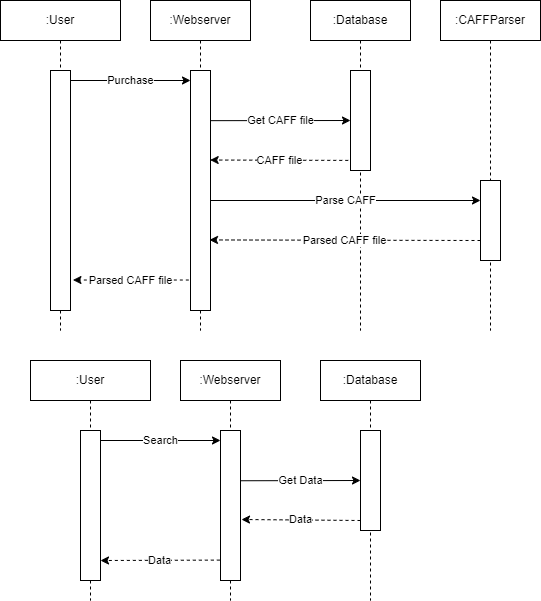

The diagram above was exported from draw.io. Its source (the exported page's mxGraphModel, read from the mxfile embedded in the PNG):
<mxGraphModel dx="1422" dy="762" grid="1" gridSize="10" guides="1" tooltips="1" connect="1" arrows="1" fold="1" page="1" pageScale="1" pageWidth="827" pageHeight="1169" math="0" shadow="0">
  <root>
    <mxCell id="0" />
    <mxCell id="1" parent="0" />
    <mxCell id="i2LtNhAqQFBFQRT-6xsA-1" value=":User" style="shape=umlLifeline;perimeter=lifelinePerimeter;whiteSpace=wrap;html=1;container=1;collapsible=0;recursiveResize=0;outlineConnect=0;" parent="1" vertex="1">
      <mxGeometry x="50" y="40" width="120" height="330" as="geometry" />
    </mxCell>
    <mxCell id="i2LtNhAqQFBFQRT-6xsA-6" value="" style="rounded=0;whiteSpace=wrap;html=1;" parent="i2LtNhAqQFBFQRT-6xsA-1" vertex="1">
      <mxGeometry x="50" y="70" width="20" height="240" as="geometry" />
    </mxCell>
    <mxCell id="i2LtNhAqQFBFQRT-6xsA-2" value=":Webserver" style="shape=umlLifeline;perimeter=lifelinePerimeter;whiteSpace=wrap;html=1;container=1;collapsible=0;recursiveResize=0;outlineConnect=0;" parent="1" vertex="1">
      <mxGeometry x="200" y="40" width="100" height="330" as="geometry" />
    </mxCell>
    <mxCell id="i2LtNhAqQFBFQRT-6xsA-7" value="" style="rounded=0;whiteSpace=wrap;html=1;" parent="i2LtNhAqQFBFQRT-6xsA-2" vertex="1">
      <mxGeometry x="40" y="70" width="20" height="240" as="geometry" />
    </mxCell>
    <mxCell id="i2LtNhAqQFBFQRT-6xsA-4" value=":Database" style="shape=umlLifeline;perimeter=lifelinePerimeter;whiteSpace=wrap;html=1;container=1;collapsible=0;recursiveResize=0;outlineConnect=0;" parent="1" vertex="1">
      <mxGeometry x="360" y="40" width="100" height="330" as="geometry" />
    </mxCell>
    <mxCell id="5GDdVUPS8tPeU9K9F-T5-9" value="" style="rounded=0;whiteSpace=wrap;html=1;" parent="i2LtNhAqQFBFQRT-6xsA-4" vertex="1">
      <mxGeometry x="40" y="70" width="20" height="100" as="geometry" />
    </mxCell>
    <mxCell id="i2LtNhAqQFBFQRT-6xsA-5" value=":CAFFParser" style="shape=umlLifeline;perimeter=lifelinePerimeter;whiteSpace=wrap;html=1;container=1;collapsible=0;recursiveResize=0;outlineConnect=0;" parent="1" vertex="1">
      <mxGeometry x="490" y="40" width="100" height="330" as="geometry" />
    </mxCell>
    <mxCell id="5GDdVUPS8tPeU9K9F-T5-10" value="" style="rounded=0;whiteSpace=wrap;html=1;" parent="i2LtNhAqQFBFQRT-6xsA-5" vertex="1">
      <mxGeometry x="40" y="180" width="20" height="80" as="geometry" />
    </mxCell>
    <mxCell id="i2LtNhAqQFBFQRT-6xsA-8" value="Purchase" style="endArrow=classic;html=1;rounded=0;" parent="1" edge="1">
      <mxGeometry width="50" height="50" relative="1" as="geometry">
        <mxPoint x="120" y="120" as="sourcePoint" />
        <mxPoint x="240" y="120" as="targetPoint" />
      </mxGeometry>
    </mxCell>
    <mxCell id="5GDdVUPS8tPeU9K9F-T5-12" value="Get CAFF file" style="endArrow=classic;html=1;rounded=0;exitX=0.984;exitY=0.209;exitDx=0;exitDy=0;exitPerimeter=0;" parent="1" source="i2LtNhAqQFBFQRT-6xsA-7" edge="1">
      <mxGeometry width="50" height="50" relative="1" as="geometry">
        <mxPoint x="273.38" y="369.03999999999996" as="sourcePoint" />
        <mxPoint x="400" y="160" as="targetPoint" />
      </mxGeometry>
    </mxCell>
    <mxCell id="5GDdVUPS8tPeU9K9F-T5-13" value="CAFF file" style="endArrow=classic;html=1;rounded=0;dashed=1;exitX=-0.112;exitY=0.899;exitDx=0;exitDy=0;exitPerimeter=0;entryX=0.984;entryY=0.373;entryDx=0;entryDy=0;entryPerimeter=0;" parent="1" source="5GDdVUPS8tPeU9K9F-T5-9" target="i2LtNhAqQFBFQRT-6xsA-7" edge="1">
      <mxGeometry width="50" height="50" relative="1" as="geometry">
        <mxPoint x="540" y="180" as="sourcePoint" />
        <mxPoint x="310" y="290" as="targetPoint" />
      </mxGeometry>
    </mxCell>
    <mxCell id="5GDdVUPS8tPeU9K9F-T5-14" value="Parse CAFF" style="endArrow=classic;html=1;rounded=0;entryX=0;entryY=0.25;entryDx=0;entryDy=0;" parent="1" target="5GDdVUPS8tPeU9K9F-T5-10" edge="1">
      <mxGeometry width="50" height="50" relative="1" as="geometry">
        <mxPoint x="260" y="240" as="sourcePoint" />
        <mxPoint x="550" y="449.9999999999998" as="targetPoint" />
      </mxGeometry>
    </mxCell>
    <mxCell id="5GDdVUPS8tPeU9K9F-T5-15" value="Parsed CAFF file" style="endArrow=classic;html=1;rounded=0;entryX=0.95;entryY=0.706;entryDx=0;entryDy=0;entryPerimeter=0;exitX=0;exitY=0.75;exitDx=0;exitDy=0;dashed=1;" parent="1" source="5GDdVUPS8tPeU9K9F-T5-10" target="i2LtNhAqQFBFQRT-6xsA-7" edge="1">
      <mxGeometry width="50" height="50" relative="1" as="geometry">
        <mxPoint x="550" y="489.8899999999999" as="sourcePoint" />
        <mxPoint x="271.48" y="489.8899999999999" as="targetPoint" />
      </mxGeometry>
    </mxCell>
    <mxCell id="5GDdVUPS8tPeU9K9F-T5-16" value="Parsed CAFF file" style="endArrow=classic;html=1;rounded=0;exitX=-0.084;exitY=0.873;exitDx=0;exitDy=0;exitPerimeter=0;entryX=1.122;entryY=0.873;entryDx=0;entryDy=0;entryPerimeter=0;dashed=1;" parent="1" source="i2LtNhAqQFBFQRT-6xsA-7" target="i2LtNhAqQFBFQRT-6xsA-6" edge="1">
      <mxGeometry width="50" height="50" relative="1" as="geometry">
        <mxPoint x="248.41999999999996" y="250.04999999999995" as="sourcePoint" />
        <mxPoint x="130" y="250" as="targetPoint" />
      </mxGeometry>
    </mxCell>
    <mxCell id="5GDdVUPS8tPeU9K9F-T5-23" value=":User" style="shape=umlLifeline;perimeter=lifelinePerimeter;whiteSpace=wrap;html=1;container=1;collapsible=0;recursiveResize=0;outlineConnect=0;" parent="1" vertex="1">
      <mxGeometry x="80" y="400" width="120" height="240" as="geometry" />
    </mxCell>
    <mxCell id="5GDdVUPS8tPeU9K9F-T5-24" value="" style="rounded=0;whiteSpace=wrap;html=1;" parent="5GDdVUPS8tPeU9K9F-T5-23" vertex="1">
      <mxGeometry x="50" y="70" width="20" height="150" as="geometry" />
    </mxCell>
    <mxCell id="5GDdVUPS8tPeU9K9F-T5-25" value=":Webserver" style="shape=umlLifeline;perimeter=lifelinePerimeter;whiteSpace=wrap;html=1;container=1;collapsible=0;recursiveResize=0;outlineConnect=0;" parent="1" vertex="1">
      <mxGeometry x="230" y="400" width="100" height="240" as="geometry" />
    </mxCell>
    <mxCell id="5GDdVUPS8tPeU9K9F-T5-26" value="" style="rounded=0;whiteSpace=wrap;html=1;" parent="5GDdVUPS8tPeU9K9F-T5-25" vertex="1">
      <mxGeometry x="40" y="70" width="20" height="150" as="geometry" />
    </mxCell>
    <mxCell id="5GDdVUPS8tPeU9K9F-T5-29" value=":Database" style="shape=umlLifeline;perimeter=lifelinePerimeter;whiteSpace=wrap;html=1;container=1;collapsible=0;recursiveResize=0;outlineConnect=0;" parent="1" vertex="1">
      <mxGeometry x="370" y="400" width="100" height="240" as="geometry" />
    </mxCell>
    <mxCell id="5GDdVUPS8tPeU9K9F-T5-30" value="" style="rounded=0;whiteSpace=wrap;html=1;" parent="5GDdVUPS8tPeU9K9F-T5-29" vertex="1">
      <mxGeometry x="40" y="70" width="20" height="100" as="geometry" />
    </mxCell>
    <mxCell id="5GDdVUPS8tPeU9K9F-T5-33" value="Search" style="endArrow=classic;html=1;rounded=0;" parent="1" edge="1">
      <mxGeometry width="50" height="50" relative="1" as="geometry">
        <mxPoint x="149.99999999999977" y="480" as="sourcePoint" />
        <mxPoint x="270" y="480" as="targetPoint" />
      </mxGeometry>
    </mxCell>
    <mxCell id="5GDdVUPS8tPeU9K9F-T5-36" value="Data" style="endArrow=classic;html=1;rounded=0;exitX=-0.033;exitY=0.864;exitDx=0;exitDy=0;exitPerimeter=0;dashed=1;" parent="1" source="5GDdVUPS8tPeU9K9F-T5-26" edge="1">
      <mxGeometry width="50" height="50" relative="1" as="geometry">
        <mxPoint x="270" y="598" as="sourcePoint" />
        <mxPoint x="149.99999999999977" y="600" as="targetPoint" />
      </mxGeometry>
    </mxCell>
    <mxCell id="5GDdVUPS8tPeU9K9F-T5-40" value="Get Data" style="endArrow=classic;html=1;rounded=0;exitX=1.002;exitY=0.335;exitDx=0;exitDy=0;exitPerimeter=0;entryX=0;entryY=0.5;entryDx=0;entryDy=0;" parent="1" source="5GDdVUPS8tPeU9K9F-T5-26" target="5GDdVUPS8tPeU9K9F-T5-30" edge="1">
      <mxGeometry width="50" height="50" relative="1" as="geometry">
        <mxPoint x="303.38" y="729.04" as="sourcePoint" />
        <mxPoint x="570" y="800" as="targetPoint" />
      </mxGeometry>
    </mxCell>
    <mxCell id="5GDdVUPS8tPeU9K9F-T5-41" value="Data" style="endArrow=classic;html=1;rounded=0;exitX=0;exitY=0.9;exitDx=0;exitDy=0;exitPerimeter=0;dashed=1;" parent="1" source="5GDdVUPS8tPeU9K9F-T5-30" edge="1">
      <mxGeometry width="50" height="50" relative="1" as="geometry">
        <mxPoint x="439.6" y="770.8400000000001" as="sourcePoint" />
        <mxPoint x="291" y="559" as="targetPoint" />
      </mxGeometry>
    </mxCell>
  </root>
</mxGraphModel>